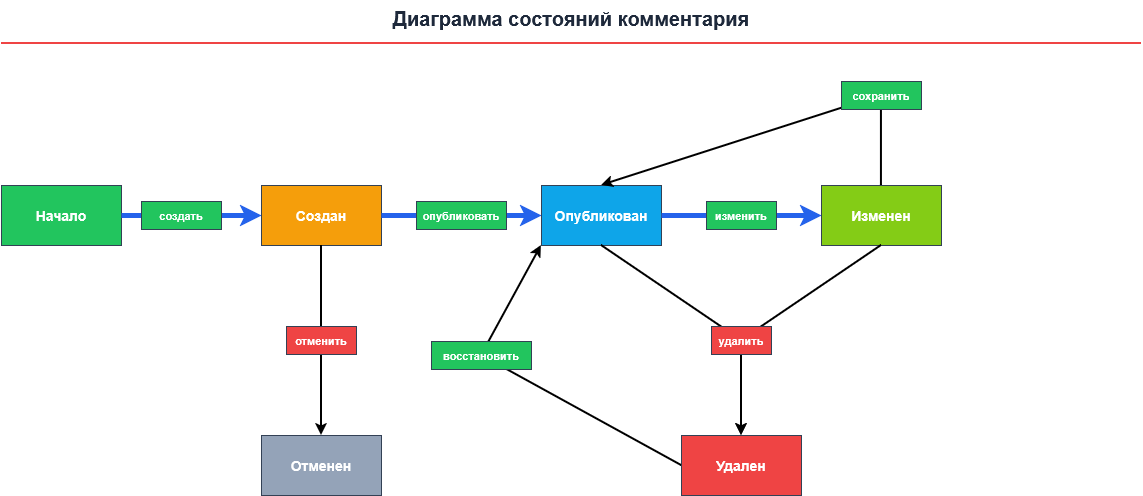

The diagram above was exported from draw.io. Its source (the exported page's mxGraphModel, read from the mxfile embedded in the PNG):
<mxGraphModel dx="1269" dy="597" grid="1" gridSize="10" guides="1" tooltips="1" connect="1" arrows="1" fold="1" page="1" pageScale="1" pageWidth="827" pageHeight="1169" math="0" shadow="0">
  <root>
    <mxCell id="0" />
    <mxCell id="1" parent="0" />
    <mxCell id="y7MWFxgDmSzVHnazaIrA-1" parent="1" style="text;html=1;strokeColor=none;fillColor=none;align=center;verticalAlign=middle;whiteSpace=wrap;rounded=0;fontSize=20;fontColor=#1e293b;" value="&lt;b&gt;Диаграмма состояний комментария&lt;/b&gt;" vertex="1">
      <mxGeometry height="35" width="500" x="400" y="15" as="geometry" />
    </mxCell>
    <mxCell id="y7MWFxgDmSzVHnazaIrA-2" edge="1" parent="1" style="endArrow=none;html=1;strokeColor=#ef4444;strokeWidth=2;rounded=0;" value="">
      <mxGeometry relative="1" as="geometry">
        <mxPoint x="80" y="58" as="sourcePoint" />
        <mxPoint x="1220" y="58" as="targetPoint" />
      </mxGeometry>
    </mxCell>
    <mxCell id="y7MWFxgDmSzVHnazaIrA-3" parent="1" style="rounded=0;whiteSpace=wrap;html=1;fillColor=#22c55e;strokeColor=#334155;strokeWidth=1;fontColor=#ffffff;fontSize=14;spacing=4;" value="&lt;b&gt;Начало&lt;/b&gt;" vertex="1">
      <mxGeometry height="60" width="120" x="80" y="200" as="geometry" />
    </mxCell>
    <mxCell id="y7MWFxgDmSzVHnazaIrA-4" parent="1" style="rounded=0;whiteSpace=wrap;html=1;fillColor=#f59e0b;strokeColor=#334155;strokeWidth=1;fontColor=#ffffff;fontSize=14;spacing=4;" value="&lt;b&gt;Создан&lt;/b&gt;" vertex="1">
      <mxGeometry height="60" width="120" x="340" y="200" as="geometry" />
    </mxCell>
    <mxCell id="y7MWFxgDmSzVHnazaIrA-5" parent="1" style="rounded=0;whiteSpace=wrap;html=1;fillColor=#0ea5e9;strokeColor=#334155;strokeWidth=1;fontColor=#ffffff;fontSize=14;spacing=4;" value="&lt;b&gt;Опубликован&lt;/b&gt;" vertex="1">
      <mxGeometry height="60" width="120" x="620" y="200" as="geometry" />
    </mxCell>
    <mxCell id="y7MWFxgDmSzVHnazaIrA-6" parent="1" style="rounded=0;whiteSpace=wrap;html=1;fillColor=#84cc16;strokeColor=#334155;strokeWidth=1;fontColor=#ffffff;fontSize=14;spacing=4;" value="&lt;b&gt;Изменен&lt;/b&gt;" vertex="1">
      <mxGeometry height="60" width="120" x="900" y="200" as="geometry" />
    </mxCell>
    <mxCell id="y7MWFxgDmSzVHnazaIrA-7" parent="1" style="rounded=0;whiteSpace=wrap;html=1;fillColor=#94a3b8;strokeColor=#334155;strokeWidth=1;fontColor=#ffffff;fontSize=14;spacing=4;" value="&lt;b&gt;Отменен&lt;/b&gt;" vertex="1">
      <mxGeometry height="60" width="120" x="340" y="450" as="geometry" />
    </mxCell>
    <mxCell id="y7MWFxgDmSzVHnazaIrA-8" parent="1" style="rounded=0;whiteSpace=wrap;html=1;fillColor=#ef4444;strokeColor=#334155;strokeWidth=1;fontColor=#ffffff;fontSize=14;spacing=4;" value="&lt;b&gt;Удален&lt;/b&gt;" vertex="1">
      <mxGeometry height="60" width="120" x="760" y="450" as="geometry" />
    </mxCell>
    <mxCell id="y7MWFxgDmSzVHnazaIrA-9" edge="1" parent="1" source="y7MWFxgDmSzVHnazaIrA-3" style="edgeStyle=none;rounded=1;html=1;strokeColor=#2563eb;strokeWidth=5;endArrow=classic;endFill=1;exitX=1;exitY=0.5;exitDx=0;exitDy=0;entryX=0;entryY=0.5;entryDx=0;entryDy=0;" target="y7MWFxgDmSzVHnazaIrA-4" value="">
      <mxGeometry relative="1" as="geometry" />
    </mxCell>
    <mxCell id="y7MWFxgDmSzVHnazaIrA-10" edge="1" parent="1" source="y7MWFxgDmSzVHnazaIrA-4" style="edgeStyle=none;rounded=1;html=1;strokeColor=#2563eb;strokeWidth=5;endArrow=classic;endFill=1;exitX=1;exitY=0.5;exitDx=0;exitDy=0;entryX=0;entryY=0.5;entryDx=0;entryDy=0;" target="y7MWFxgDmSzVHnazaIrA-5" value="">
      <mxGeometry relative="1" as="geometry" />
    </mxCell>
    <mxCell id="y7MWFxgDmSzVHnazaIrA-11" edge="1" parent="1" source="y7MWFxgDmSzVHnazaIrA-5" style="edgeStyle=none;rounded=1;html=1;strokeColor=#2563eb;strokeWidth=5;endArrow=classic;endFill=1;exitX=1;exitY=0.5;exitDx=0;exitDy=0;entryX=0;entryY=0.5;entryDx=0;entryDy=0;" target="y7MWFxgDmSzVHnazaIrA-6" value="">
      <mxGeometry relative="1" as="geometry" />
    </mxCell>
    <mxCell id="y7MWFxgDmSzVHnazaIrA-12" edge="1" parent="1" source="y7MWFxgDmSzVHnazaIrA-4" style="edgeStyle=none;rounded=0;html=1;strokeColor=#000000;strokeWidth=2;endArrow=classic;endFill=1;exitX=0.5;exitY=1;exitDx=0;exitDy=0;entryX=0.5;entryY=0;entryDx=0;entryDy=0;" target="y7MWFxgDmSzVHnazaIrA-7" value="">
      <mxGeometry relative="1" as="geometry" />
    </mxCell>
    <mxCell id="y7MWFxgDmSzVHnazaIrA-13" edge="1" parent="1" source="y7MWFxgDmSzVHnazaIrA-5" style="edgeStyle=none;rounded=0;html=1;strokeColor=#000000;strokeWidth=2;endArrow=classic;endFill=1;exitX=0.5;exitY=1;exitDx=0;exitDy=0;entryX=0.5;entryY=0;entryDx=0;entryDy=0;" target="y7MWFxgDmSzVHnazaIrA-8" value="">
      <mxGeometry relative="1" as="geometry">
        <Array as="points">
          <mxPoint x="820" y="355" />
        </Array>
      </mxGeometry>
    </mxCell>
    <mxCell id="y7MWFxgDmSzVHnazaIrA-14" edge="1" parent="1" source="y7MWFxgDmSzVHnazaIrA-6" style="edgeStyle=none;rounded=0;html=1;strokeColor=#000000;strokeWidth=2;endArrow=classic;endFill=1;exitX=0.5;exitY=1;exitDx=0;exitDy=0;entryX=0.5;entryY=0;entryDx=0;entryDy=0;" target="y7MWFxgDmSzVHnazaIrA-8" value="">
      <mxGeometry relative="1" as="geometry">
        <Array as="points">
          <mxPoint x="820" y="355" />
        </Array>
      </mxGeometry>
    </mxCell>
    <mxCell id="y7MWFxgDmSzVHnazaIrA-15" edge="1" parent="1" source="y7MWFxgDmSzVHnazaIrA-6" style="edgeStyle=none;rounded=0;html=1;strokeColor=#000000;strokeWidth=2;endArrow=classic;endFill=1;exitX=0.5;exitY=0;exitDx=0;exitDy=0;entryX=0.5;entryY=0;entryDx=0;entryDy=0;" target="y7MWFxgDmSzVHnazaIrA-5" value="">
      <mxGeometry relative="1" as="geometry">
        <Array as="points">
          <mxPoint x="960" y="110" />
        </Array>
      </mxGeometry>
    </mxCell>
    <mxCell id="y7MWFxgDmSzVHnazaIrA-16" edge="1" parent="1" source="y7MWFxgDmSzVHnazaIrA-8" style="edgeStyle=none;rounded=0;html=1;strokeColor=#000000;strokeWidth=2;endArrow=classic;endFill=1;exitX=0;exitY=0.5;exitDx=0;exitDy=0;entryX=0;entryY=1;entryDx=0;entryDy=0;" target="y7MWFxgDmSzVHnazaIrA-5" value="">
      <mxGeometry relative="1" as="geometry">
        <Array as="points">
          <mxPoint x="560" y="370" />
        </Array>
      </mxGeometry>
    </mxCell>
    <mxCell id="y7MWFxgDmSzVHnazaIrA-17" parent="1" style="rounded=0;whiteSpace=wrap;html=1;fillColor=#22c55e;strokeColor=#334155;strokeWidth=1;fontColor=#ffffff;fontSize=11;spacing=2;" value="&lt;b&gt;создать&lt;/b&gt;" vertex="1">
      <mxGeometry height="28" width="80" x="220" y="216" as="geometry" />
    </mxCell>
    <mxCell id="y7MWFxgDmSzVHnazaIrA-18" parent="1" style="rounded=0;whiteSpace=wrap;html=1;fillColor=#22c55e;strokeColor=#334155;strokeWidth=1;fontColor=#ffffff;fontSize=11;spacing=2;" value="&lt;b&gt;опубликовать&lt;/b&gt;" vertex="1">
      <mxGeometry height="28" width="90" x="495" y="216" as="geometry" />
    </mxCell>
    <mxCell id="y7MWFxgDmSzVHnazaIrA-19" parent="1" style="rounded=0;whiteSpace=wrap;html=1;fillColor=#22c55e;strokeColor=#334155;strokeWidth=1;fontColor=#ffffff;fontSize=11;spacing=2;" value="&lt;b&gt;изменить&lt;/b&gt;" vertex="1">
      <mxGeometry height="28" width="70" x="785" y="216" as="geometry" />
    </mxCell>
    <mxCell id="y7MWFxgDmSzVHnazaIrA-20" parent="1" style="rounded=0;whiteSpace=wrap;html=1;fillColor=#ef4444;strokeColor=#334155;strokeWidth=1;fontColor=#ffffff;fontSize=11;spacing=2;" value="&lt;b&gt;отменить&lt;/b&gt;" vertex="1">
      <mxGeometry height="28" width="70" x="365" y="341" as="geometry" />
    </mxCell>
    <mxCell id="y7MWFxgDmSzVHnazaIrA-21" parent="1" style="rounded=0;whiteSpace=wrap;html=1;fillColor=#ef4444;strokeColor=#334155;strokeWidth=1;fontColor=#ffffff;fontSize=11;spacing=2;" value="&lt;b&gt;удалить&lt;/b&gt;" vertex="1">
      <mxGeometry height="28" width="60" x="790" y="341" as="geometry" />
    </mxCell>
    <mxCell id="y7MWFxgDmSzVHnazaIrA-22" parent="1" style="rounded=0;whiteSpace=wrap;html=1;fillColor=#22c55e;strokeColor=#334155;strokeWidth=1;fontColor=#ffffff;fontSize=11;spacing=2;" value="&lt;b&gt;сохранить&lt;/b&gt;" vertex="1">
      <mxGeometry height="28" width="80" x="920" y="96" as="geometry" />
    </mxCell>
    <mxCell id="y7MWFxgDmSzVHnazaIrA-23" parent="1" style="rounded=0;whiteSpace=wrap;html=1;fillColor=#22c55e;strokeColor=#334155;strokeWidth=1;fontColor=#ffffff;fontSize=11;spacing=2;" value="&lt;b&gt;восстановить&lt;/b&gt;" vertex="1">
      <mxGeometry height="28" width="100" x="510" y="356" as="geometry" />
    </mxCell>
  </root>
</mxGraphModel>